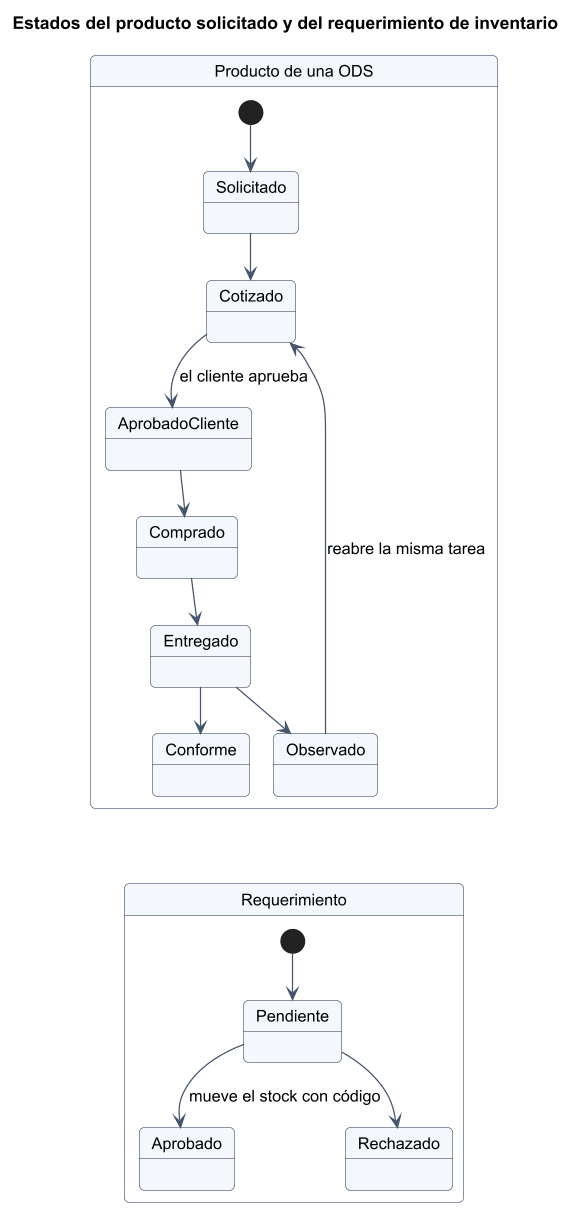

The diagram above was rendered by PlantUML. Its source (embedded in the PNG):
@startuml
skinparam shadowing false
skinparam defaultFontName Arial
skinparam defaultFontSize 13
skinparam dpi 120
skinparam roundCorner 8
skinparam ArrowColor #44546a
skinparam ClassBackgroundColor #f4f8fc
skinparam ClassBorderColor #44546a
skinparam PackageBackgroundColor #ffffff
skinparam NoteBackgroundColor #fff8e1
skinparam StateBackgroundColor #f4f8fc
skinparam StateBorderColor #44546a

title Estados del producto solicitado y del requerimiento de inventario
state "Producto de una ODS" as P {
  [*] --> Solicitado
  Solicitado --> Cotizado
  Cotizado --> AprobadoCliente : el cliente aprueba
  AprobadoCliente --> Comprado
  Comprado --> Entregado
  Entregado --> Conforme
  Entregado --> Observado
  Observado --> Cotizado : reabre la misma tarea
}
state "Requerimiento" as R {
  [*] --> Pendiente
  Pendiente --> Aprobado : mueve el stock con código
  Pendiente --> Rechazado
}
P -[hidden]-> R
@enduml